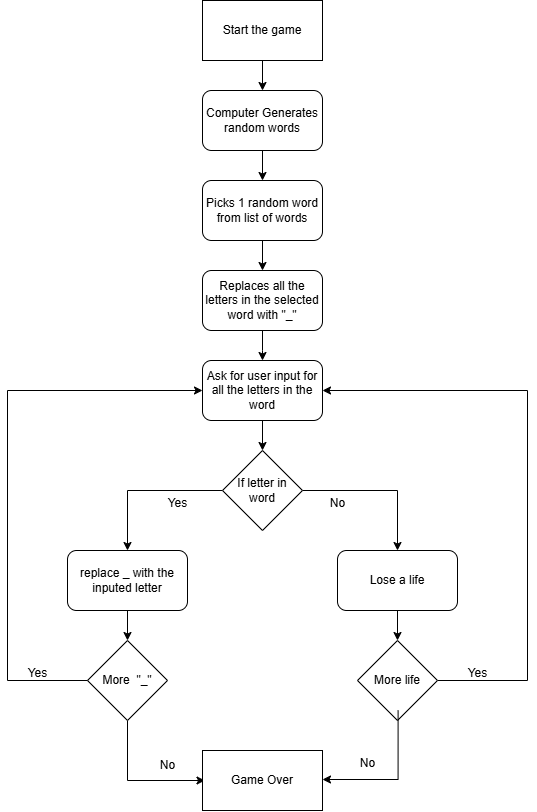

The diagram above was exported from draw.io. Its source (the exported page's mxGraphModel, read from the mxfile embedded in the PNG):
<mxGraphModel dx="868" dy="507" grid="0" gridSize="10" guides="1" tooltips="1" connect="1" arrows="1" fold="1" page="1" pageScale="1" pageWidth="850" pageHeight="1100" background="none" math="0" shadow="0">
  <root>
    <mxCell id="0" />
    <mxCell id="1" parent="0" />
    <mxCell id="7GHcsuheOS1Spant7hKF-3" value="" style="edgeStyle=orthogonalEdgeStyle;rounded=0;orthogonalLoop=1;jettySize=auto;html=1;" parent="1" source="7GHcsuheOS1Spant7hKF-1" target="7GHcsuheOS1Spant7hKF-2" edge="1">
      <mxGeometry relative="1" as="geometry" />
    </mxCell>
    <mxCell id="7GHcsuheOS1Spant7hKF-1" value="Start the game" style="rounded=0;whiteSpace=wrap;html=1;" parent="1" vertex="1">
      <mxGeometry x="365" y="70" width="120" height="60" as="geometry" />
    </mxCell>
    <mxCell id="7GHcsuheOS1Spant7hKF-5" value="" style="edgeStyle=orthogonalEdgeStyle;rounded=0;orthogonalLoop=1;jettySize=auto;html=1;" parent="1" source="7GHcsuheOS1Spant7hKF-2" target="7GHcsuheOS1Spant7hKF-4" edge="1">
      <mxGeometry relative="1" as="geometry" />
    </mxCell>
    <mxCell id="7GHcsuheOS1Spant7hKF-2" value="Computer Generates random words" style="rounded=1;whiteSpace=wrap;html=1;" parent="1" vertex="1">
      <mxGeometry x="365" y="160" width="120" height="60" as="geometry" />
    </mxCell>
    <mxCell id="7GHcsuheOS1Spant7hKF-7" value="" style="edgeStyle=orthogonalEdgeStyle;rounded=0;orthogonalLoop=1;jettySize=auto;html=1;" parent="1" source="7GHcsuheOS1Spant7hKF-4" target="7GHcsuheOS1Spant7hKF-6" edge="1">
      <mxGeometry relative="1" as="geometry" />
    </mxCell>
    <mxCell id="7GHcsuheOS1Spant7hKF-4" value="Picks 1 random word from list of words" style="rounded=1;whiteSpace=wrap;html=1;" parent="1" vertex="1">
      <mxGeometry x="365" y="250" width="120" height="60" as="geometry" />
    </mxCell>
    <mxCell id="7GHcsuheOS1Spant7hKF-29" value="" style="edgeStyle=orthogonalEdgeStyle;rounded=0;orthogonalLoop=1;jettySize=auto;html=1;" parent="1" source="7GHcsuheOS1Spant7hKF-6" edge="1">
      <mxGeometry relative="1" as="geometry">
        <mxPoint x="425" y="430" as="targetPoint" />
      </mxGeometry>
    </mxCell>
    <mxCell id="7GHcsuheOS1Spant7hKF-6" value="Replaces all the letters in the selected word with &quot;_&quot;" style="rounded=1;whiteSpace=wrap;html=1;" parent="1" vertex="1">
      <mxGeometry x="365" y="340" width="120" height="60" as="geometry" />
    </mxCell>
    <mxCell id="7GHcsuheOS1Spant7hKF-34" value="" style="edgeStyle=orthogonalEdgeStyle;rounded=0;orthogonalLoop=1;jettySize=auto;html=1;" parent="1" source="7GHcsuheOS1Spant7hKF-31" target="7GHcsuheOS1Spant7hKF-32" edge="1">
      <mxGeometry relative="1" as="geometry" />
    </mxCell>
    <mxCell id="7GHcsuheOS1Spant7hKF-31" value="Ask for user input for all the letters in the word" style="rounded=1;whiteSpace=wrap;html=1;" parent="1" vertex="1">
      <mxGeometry x="365" y="430" width="120" height="60" as="geometry" />
    </mxCell>
    <mxCell id="7GHcsuheOS1Spant7hKF-35" style="edgeStyle=orthogonalEdgeStyle;rounded=0;orthogonalLoop=1;jettySize=auto;html=1;entryX=0.5;entryY=0;entryDx=0;entryDy=0;" parent="1" source="7GHcsuheOS1Spant7hKF-32" target="7GHcsuheOS1Spant7hKF-33" edge="1">
      <mxGeometry relative="1" as="geometry">
        <mxPoint x="280" y="560" as="targetPoint" />
      </mxGeometry>
    </mxCell>
    <mxCell id="7GHcsuheOS1Spant7hKF-38" style="edgeStyle=orthogonalEdgeStyle;rounded=0;orthogonalLoop=1;jettySize=auto;html=1;entryX=0.5;entryY=0;entryDx=0;entryDy=0;" parent="1" source="7GHcsuheOS1Spant7hKF-32" target="7GHcsuheOS1Spant7hKF-37" edge="1">
      <mxGeometry relative="1" as="geometry" />
    </mxCell>
    <mxCell id="7GHcsuheOS1Spant7hKF-32" value="If letter in word" style="rhombus;whiteSpace=wrap;html=1;" parent="1" vertex="1">
      <mxGeometry x="385" y="520" width="80" height="80" as="geometry" />
    </mxCell>
    <mxCell id="7GHcsuheOS1Spant7hKF-49" value="" style="edgeStyle=orthogonalEdgeStyle;rounded=0;orthogonalLoop=1;jettySize=auto;html=1;" parent="1" source="7GHcsuheOS1Spant7hKF-33" target="7GHcsuheOS1Spant7hKF-48" edge="1">
      <mxGeometry relative="1" as="geometry" />
    </mxCell>
    <mxCell id="7GHcsuheOS1Spant7hKF-33" value="replace _ with the inputed letter" style="rounded=1;whiteSpace=wrap;html=1;" parent="1" vertex="1">
      <mxGeometry x="230" y="620" width="120" height="60" as="geometry" />
    </mxCell>
    <mxCell id="7GHcsuheOS1Spant7hKF-36" value="Yes" style="text;html=1;align=center;verticalAlign=middle;resizable=0;points=[];autosize=1;strokeColor=none;fillColor=none;" parent="1" vertex="1">
      <mxGeometry x="320" y="558" width="40" height="30" as="geometry" />
    </mxCell>
    <mxCell id="7GHcsuheOS1Spant7hKF-42" value="" style="edgeStyle=orthogonalEdgeStyle;rounded=0;orthogonalLoop=1;jettySize=auto;html=1;" parent="1" source="7GHcsuheOS1Spant7hKF-37" target="7GHcsuheOS1Spant7hKF-41" edge="1">
      <mxGeometry relative="1" as="geometry" />
    </mxCell>
    <mxCell id="7GHcsuheOS1Spant7hKF-37" value="Lose a life" style="rounded=1;whiteSpace=wrap;html=1;" parent="1" vertex="1">
      <mxGeometry x="500" y="620" width="120" height="60" as="geometry" />
    </mxCell>
    <mxCell id="7GHcsuheOS1Spant7hKF-40" value="No" style="text;html=1;align=center;verticalAlign=middle;resizable=0;points=[];autosize=1;strokeColor=none;fillColor=none;" parent="1" vertex="1">
      <mxGeometry x="480" y="558" width="40" height="30" as="geometry" />
    </mxCell>
    <mxCell id="7GHcsuheOS1Spant7hKF-45" style="edgeStyle=orthogonalEdgeStyle;rounded=0;orthogonalLoop=1;jettySize=auto;html=1;entryX=1;entryY=0.5;entryDx=0;entryDy=0;exitX=1;exitY=0.5;exitDx=0;exitDy=0;" parent="1" source="7GHcsuheOS1Spant7hKF-41" target="7GHcsuheOS1Spant7hKF-31" edge="1">
      <mxGeometry relative="1" as="geometry">
        <mxPoint x="715" y="728" as="sourcePoint" />
        <mxPoint x="680" y="438" as="targetPoint" />
        <Array as="points">
          <mxPoint x="690" y="750" />
          <mxPoint x="690" y="460" />
        </Array>
      </mxGeometry>
    </mxCell>
    <mxCell id="7GHcsuheOS1Spant7hKF-41" value="More life" style="rhombus;whiteSpace=wrap;html=1;" parent="1" vertex="1">
      <mxGeometry x="520" y="710" width="80" height="80" as="geometry" />
    </mxCell>
    <mxCell id="7GHcsuheOS1Spant7hKF-46" value="Yes" style="text;html=1;align=center;verticalAlign=middle;resizable=0;points=[];autosize=1;strokeColor=none;fillColor=none;" parent="1" vertex="1">
      <mxGeometry x="620" y="728" width="40" height="30" as="geometry" />
    </mxCell>
    <mxCell id="7GHcsuheOS1Spant7hKF-50" style="edgeStyle=orthogonalEdgeStyle;rounded=0;orthogonalLoop=1;jettySize=auto;html=1;entryX=0;entryY=0.5;entryDx=0;entryDy=0;exitX=0.13;exitY=0.423;exitDx=0;exitDy=0;exitPerimeter=0;" parent="1" source="7GHcsuheOS1Spant7hKF-48" target="7GHcsuheOS1Spant7hKF-31" edge="1">
      <mxGeometry relative="1" as="geometry">
        <mxPoint x="229.96" y="750" as="sourcePoint" />
        <mxPoint x="349.99999999999994" y="453.4000000000001" as="targetPoint" />
        <Array as="points">
          <mxPoint x="260" y="750" />
          <mxPoint x="170" y="750" />
          <mxPoint x="170" y="460" />
        </Array>
      </mxGeometry>
    </mxCell>
    <mxCell id="7GHcsuheOS1Spant7hKF-55" style="edgeStyle=orthogonalEdgeStyle;rounded=0;orthogonalLoop=1;jettySize=auto;html=1;entryX=0;entryY=0.75;entryDx=0;entryDy=0;exitX=0.5;exitY=1;exitDx=0;exitDy=0;" parent="1" source="7GHcsuheOS1Spant7hKF-48" edge="1">
      <mxGeometry relative="1" as="geometry">
        <mxPoint x="292.5" y="775" as="sourcePoint" />
        <mxPoint x="367.5" y="850" as="targetPoint" />
        <Array as="points">
          <mxPoint x="290" y="850" />
        </Array>
      </mxGeometry>
    </mxCell>
    <mxCell id="7GHcsuheOS1Spant7hKF-48" value="More&amp;nbsp; &quot;_&quot;" style="rhombus;whiteSpace=wrap;html=1;" parent="1" vertex="1">
      <mxGeometry x="250" y="710" width="80" height="80" as="geometry" />
    </mxCell>
    <mxCell id="7GHcsuheOS1Spant7hKF-51" value="Yes" style="text;html=1;align=center;verticalAlign=middle;resizable=0;points=[];autosize=1;strokeColor=none;fillColor=none;" parent="1" vertex="1">
      <mxGeometry x="180" y="728" width="40" height="30" as="geometry" />
    </mxCell>
    <mxCell id="7GHcsuheOS1Spant7hKF-54" value="Game Over" style="rounded=0;whiteSpace=wrap;html=1;" parent="1" vertex="1">
      <mxGeometry x="365" y="820" width="120" height="60" as="geometry" />
    </mxCell>
    <mxCell id="7GHcsuheOS1Spant7hKF-56" value="No" style="text;html=1;align=center;verticalAlign=middle;resizable=0;points=[];autosize=1;strokeColor=none;fillColor=none;" parent="1" vertex="1">
      <mxGeometry x="310" y="820" width="40" height="30" as="geometry" />
    </mxCell>
    <mxCell id="7GHcsuheOS1Spant7hKF-57" style="edgeStyle=orthogonalEdgeStyle;rounded=0;orthogonalLoop=1;jettySize=auto;html=1;entryX=0.995;entryY=0.65;entryDx=0;entryDy=0;entryPerimeter=0;" parent="1" edge="1">
      <mxGeometry relative="1" as="geometry">
        <mxPoint x="560.6" y="780" as="sourcePoint" />
        <mxPoint x="485.0000000000001" y="849" as="targetPoint" />
        <Array as="points">
          <mxPoint x="560.6" y="849" />
        </Array>
      </mxGeometry>
    </mxCell>
    <mxCell id="7GHcsuheOS1Spant7hKF-58" value="No" style="text;html=1;align=center;verticalAlign=middle;resizable=0;points=[];autosize=1;strokeColor=none;fillColor=none;" parent="1" vertex="1">
      <mxGeometry x="510" y="818" width="40" height="30" as="geometry" />
    </mxCell>
  </root>
</mxGraphModel>